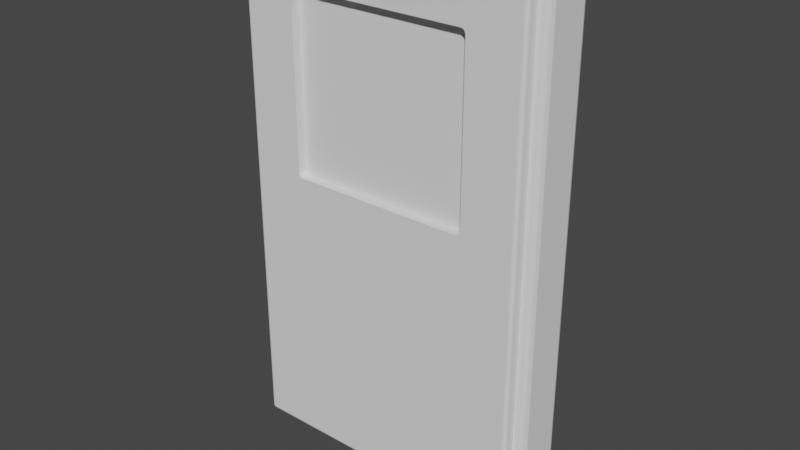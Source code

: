 # Source: Siemens_.blend  (saved by Blender 2.92.15; exported with 4.5.12 LTS)
import bpy
from mathutils import Matrix  # noqa: F401  (used for matrix-valued properties, if any)

bpy.ops.wm.read_factory_settings(use_empty=True)
scene = bpy.context.scene
scene.name = 'Scene'

# ---- collections
col_collection = bpy.data.collections.new('Collection'); scene.collection.children.link(col_collection)

# ---- world
world_world = bpy.data.worlds.new('World'); scene.world = world_world
world_world.use_nodes = True; world_world.node_tree.nodes.clear()
_N = world_world.node_tree.nodes; _L = world_world.node_tree.links
n0 = _N.new('ShaderNodeOutputWorld'); n0.name = 'World Output'; n0.location = (300, 300)
n1 = _N.new('ShaderNodeBackground'); n1.name = 'Background'; n1.location = (10, 300)
n1.inputs[0].default_value = (0.05088, 0.05088, 0.05088, 1.0)
_L.new(n1.outputs[0], n0.inputs[0])
n0.is_active_output = True
world_world.color = (0.05088, 0.05088, 0.05088)
world_world.use_sun_shadow = False
world_world.sun_shadow_jitter_overblur = 0.0

# ---- meshes
me_cube_001 = bpy.data.meshes.new('Cube.001')
me_cube_001.from_pydata([(-0.5877, -0.07668, -1.0), (-0.6087, -0.07668, -0.979), (-0.5877, -0.09153, -0.9938), (-0.5998, -0.08881, -0.9911), (-0.6026, -0.09153, -0.979), (-0.6026, -0.07668, -0.9938), (-0.5877, -0.07668, 1.0), (-0.6087, -0.07668, 0.979), (-0.5877, -0.09153, 0.9938), (-0.5998, -0.08881, 0.9911), (-0.6026, -0.07668, 0.9938), (-0.6026, -0.09153, 0.979), (-0.5877, 0.07668, -1.0), (-0.6087, 0.07668, -0.979), (-0.5877, 0.09769, -0.979), (-0.6026, 0.07668, -0.9938), (-0.5998, 0.08881, -0.9911), (-0.6026, 0.09153, -0.979), (-0.5877, 0.09153, -0.9938), (-0.5877, 0.07668, 1.0), (-0.5877, 0.09769, 0.979), (-0.6087, 0.07668, 0.979), (-0.5877, 0.09153, 0.9938), (-0.5998, 0.08881, 0.9911), (-0.6026, 0.09153, 0.979), (-0.6026, 0.07668, 0.9938), (0.5877, -0.07668, -1.0), (0.6087, -0.07668, -0.979), (0.6026, -0.07668, -0.9938), (0.5998, -0.08881, -0.9911), (0.6026, -0.09153, -0.979), (0.5877, -0.09153, -0.9938), (0.5877, -0.07668, 1.0), (0.6087, -0.07668, 0.979), (0.5877, -0.09153, 0.9938), (0.5998, -0.08881, 0.9911), (0.6026, -0.09153, 0.979), (0.6026, -0.07668, 0.9938), (0.5877, 0.07668, -1.0), (0.5877, 0.09769, -0.979), (0.6087, 0.07668, -0.979), (0.5877, 0.09153, -0.9938), (0.5998, 0.08881, -0.9911), (0.6026, 0.09153, -0.979), (0.6026, 0.07668, -0.9938), (0.5877, 0.07668, 1.0), (0.6087, 0.07668, 0.979), (0.5877, 0.09769, 0.979), (0.6026, 0.07668, 0.9938), (0.5998, 0.08881, 0.9911), (0.6026, 0.09153, 0.979), (0.5877, 0.09153, 0.9938), (-0.5877, -0.09769, -0.979), (-0.5877, -0.09769, 0.979), (0.5877, -0.09769, 0.979), (0.5877, -0.09769, -0.979), (-0.5515, -0.09769, -0.9556), (-0.5643, -0.09769, -0.9428), (-0.5734, -0.09769, -0.9647), (-0.5579, -0.09769, -0.9539), (-0.5626, -0.09769, -0.9492), (-0.5643, -0.09769, 0.9428), (-0.5515, -0.09769, 0.9556), (-0.5734, -0.09769, 0.9647), (-0.5626, -0.09769, 0.9492), (-0.5579, -0.09769, 0.9539), (0.5643, -0.09769, -0.9428), (0.5515, -0.09769, -0.9556), (0.5734, -0.09769, -0.9647), (0.5626, -0.09769, -0.9492), (0.5579, -0.09769, -0.9539), (0.5515, -0.09769, 0.9556), (0.5643, -0.09769, 0.9428), (0.5734, -0.09769, 0.9647), (0.5579, -0.09769, 0.9539), (0.5626, -0.09769, 0.9492), (-0.5643, -0.1323, -0.9428), (-0.5515, -0.1323, -0.9556), (-0.5515, -0.1451, -0.9428), (-0.5626, -0.1323, -0.9492), (-0.5626, -0.1387, -0.9428), (-0.5609, -0.1384, -0.9489), (-0.5515, -0.1387, -0.9539), (-0.5579, -0.1323, -0.9539), (-0.5576, -0.1384, -0.9522), (-0.5579, -0.1434, -0.9428), (-0.5515, -0.1434, -0.9492), (-0.5576, -0.1417, -0.9489), (-0.5643, -0.1323, 0.9428), (-0.5515, -0.1451, 0.9428), (-0.5515, -0.1323, 0.9556), (-0.5626, -0.1387, 0.9428), (-0.5626, -0.1323, 0.9492), (-0.5609, -0.1384, 0.9489), (-0.5515, -0.1434, 0.9492), (-0.5579, -0.1434, 0.9428), (-0.5576, -0.1417, 0.9489), (-0.5579, -0.1323, 0.9539), (-0.5515, -0.1387, 0.9539), (-0.5576, -0.1384, 0.9522), (0.5643, -0.1323, -0.9428), (0.5515, -0.1451, -0.9428), (0.5515, -0.1323, -0.9556), (0.5626, -0.1387, -0.9428), (0.5626, -0.1323, -0.9492), (0.5609, -0.1384, -0.9489), (0.5515, -0.1434, -0.9492), (0.5579, -0.1434, -0.9428), (0.5576, -0.1417, -0.9489), (0.5579, -0.1323, -0.9539), (0.5515, -0.1387, -0.9539), (0.5576, -0.1384, -0.9522), (0.5643, -0.1323, 0.9428), (0.5515, -0.1323, 0.9556), (0.5515, -0.1451, 0.9428), (0.5626, -0.1323, 0.9492), (0.5626, -0.1387, 0.9428), (0.5609, -0.1384, 0.9489), (0.5515, -0.1387, 0.9539), (0.5579, -0.1323, 0.9539), (0.5576, -0.1384, 0.9522), (0.5579, -0.1434, 0.9428), (0.5515, -0.1434, 0.9492), (0.5576, -0.1417, 0.9489), (-0.5515, -0.1451, 0.1329), (-0.5579, -0.1434, 0.1329), (-0.5626, -0.1387, 0.1329), (-0.5643, -0.1323, 0.1329), (0.5515, -0.1451, 0.1329), (0.5579, -0.1434, 0.1329), (0.5626, -0.1387, 0.1329), (0.5643, -0.1323, 0.1329), (-0.5643, -0.09769, 0.1329), (0.5643, -0.09769, 0.1329), (-0.5515, -0.1451, 0.8108), (0.5579, -0.1434, 0.8108), (0.5626, -0.1387, 0.8108), (0.5643, -0.1323, 0.8108), (0.5643, -0.09769, 0.8108), (-0.5579, -0.1434, 0.8108), (-0.5626, -0.1387, 0.8108), (-0.5643, -0.1323, 0.8108), (0.5515, -0.1451, 0.8108), (-0.5643, -0.09769, 0.8108), (-0.353, -0.1451, -0.9428), (0.353, -0.1451, -0.9428), (0.353, -0.1434, -0.9492), (-0.353, -0.1434, -0.9492), (0.353, -0.1387, -0.9539), (-0.353, -0.1387, -0.9539), (-0.353, -0.1323, -0.9556), (0.353, -0.1323, -0.9556), (-0.353, -0.1451, 0.9428), (0.353, -0.1451, 0.9428), (-0.353, -0.1434, 0.9492), (0.353, -0.1434, 0.9492), (-0.353, -0.1387, 0.9539), (0.353, -0.1387, 0.9539), (0.353, -0.1323, 0.9556), (-0.353, -0.1323, 0.9556), (0.353, -0.09769, -0.9556), (-0.353, -0.09769, -0.9556), (-0.353, -0.09769, 0.9556), (0.353, -0.09769, 0.9556), (0.3355, -0.1092, 0.1329), (0.353, -0.1092, 0.1505), (0.3442, -0.1092, 0.1353), (0.3507, -0.1092, 0.1417), (-0.353, -0.1092, 0.1505), (-0.3355, -0.1092, 0.1329), (-0.3507, -0.1092, 0.1417), (-0.3442, -0.1092, 0.1353), (-0.3355, -0.1092, 0.8108), (-0.353, -0.1092, 0.7932), (-0.3442, -0.1092, 0.8084), (-0.3507, -0.1092, 0.802), (0.353, -0.1092, 0.7932), (0.3355, -0.1092, 0.8108), (0.3507, -0.1092, 0.802), (0.3442, -0.1092, 0.8084), (-0.3355, -0.1451, 0.1329), (-0.353, -0.1451, 0.1505), (-0.3706, -0.1451, 0.1329), (-0.353, -0.1451, 0.1154), (-0.3442, -0.1451, 0.1353), (-0.3507, -0.1451, 0.1417), (0.353, -0.1451, 0.1505), (0.3355, -0.1451, 0.1329), (0.353, -0.1451, 0.1154), (0.3706, -0.1451, 0.1329), (0.3507, -0.1451, 0.1417), (0.3442, -0.1451, 0.1353), (0.3355, -0.1451, 0.8108), (0.353, -0.1451, 0.7932), (0.3706, -0.1451, 0.8108), (0.353, -0.1451, 0.8283), (0.3442, -0.1451, 0.8084), (0.3507, -0.1451, 0.802), (-0.353, -0.1451, 0.7932), (-0.3355, -0.1451, 0.8108), (-0.353, -0.1451, 0.8283), (-0.3706, -0.1451, 0.8108), (-0.3507, -0.1451, 0.802), (-0.3442, -0.1451, 0.8084), (-0.2466, -0.07668, 1.0), (-0.2466, 0.07668, 1.0), (0.2466, -0.07668, 1.0), (0.2466, 0.07668, 1.0), (-0.2466, -0.06384, 1.019), (-0.2466, 0.07668, 1.019), (0.2466, 0.07668, 1.019), (0.2466, -0.06384, 1.019), (-0.2466, 0.09164, 0.9932), (0.2466, 0.09164, 0.9932), (-0.2466, 0.1022, 1.009), (0.2466, 0.1022, 1.009), (-0.2466, 0.09793, 0.6112), (0.2466, 0.09793, 0.6112), (-0.2466, 0.1131, 0.6112), (0.2466, 0.1131, 0.6112), (-0.2466, 0.09824, 0.9596), (0.2466, 0.09824, 0.9596), (0.2466, 0.1133, 0.978), (-0.2466, 0.1133, 0.978)], [], [(138, 72, 112, 137), (40, 46, 33, 27), (45, 19, 6, 32), (1, 7, 21, 13), (14, 20, 47, 39), (0, 2, 3, 5), (52, 4, 3, 2), (1, 5, 3, 4), (53, 8, 9, 11), (6, 10, 9, 8), (7, 11, 9, 10), (12, 15, 16, 18), (13, 17, 16, 15), (14, 18, 16, 17), (19, 22, 23, 25), (20, 24, 23, 22), (21, 25, 23, 24), (26, 28, 29, 31), (27, 30, 29, 28), (55, 31, 29, 30), (32, 34, 35, 37), (54, 36, 35, 34), (33, 37, 35, 36), (38, 41, 42, 44), (39, 43, 42, 41), (40, 44, 42, 43), (45, 48, 49, 51), (46, 50, 49, 48), (47, 51, 49, 50), (12, 0, 5, 15), (15, 5, 1, 13), (52, 53, 11, 4), (4, 11, 7, 1), (6, 19, 25, 10), (10, 25, 21, 7), (20, 14, 17, 24), (24, 17, 13, 21), (38, 12, 18, 41), (41, 18, 14, 39), (19, 45, 51, 22), (22, 51, 47, 20), (46, 40, 43, 50), (50, 43, 39, 47), (26, 38, 44, 28), (28, 44, 40, 27), (45, 32, 37, 48), (48, 37, 33, 46), (54, 55, 30, 36), (36, 30, 27, 33), (0, 26, 31, 2), (2, 31, 55, 52), (32, 6, 8, 34), (34, 8, 53, 54), (12, 38, 26, 0), (56, 161, 150, 77), (89, 152, 154, 94), (180, 183, 144, 145, 188, 187), (71, 163, 158, 113), (73, 72, 138, 133, 66, 68, 55, 54), (63, 62, 162, 163, 71, 73, 54, 53), (58, 57, 132, 143, 61, 63, 53, 52), (56, 59, 58), (59, 60, 58), (60, 57, 58), (61, 64, 63), (64, 65, 63), (65, 62, 63), (66, 69, 68), (69, 70, 68), (70, 67, 68), (71, 74, 73), (74, 75, 73), (75, 72, 73), (76, 79, 81, 80), (79, 83, 84, 81), (77, 82, 84, 83), (82, 86, 87, 84), (78, 85, 87, 86), (85, 80, 81, 87), (81, 84, 87), (88, 91, 93, 92), (91, 95, 96, 93), (89, 94, 96, 95), (94, 98, 99, 96), (90, 97, 99, 98), (97, 92, 93, 99), (93, 96, 99), (100, 103, 105, 104), (103, 107, 108, 105), (101, 106, 108, 107), (106, 110, 111, 108), (102, 109, 111, 110), (109, 104, 105, 111), (105, 108, 111), (112, 115, 117, 116), (115, 119, 120, 117), (113, 118, 120, 119), (118, 122, 123, 120), (114, 121, 123, 122), (121, 116, 117, 123), (117, 120, 123), (134, 89, 95, 139), (139, 95, 91, 140), (140, 91, 88, 141), (128, 101, 107, 129), (129, 107, 103, 130), (130, 103, 100, 131), (152, 200, 199, 192, 195, 153), (110, 148, 151, 102), (160, 67, 102, 151), (98, 156, 159, 90), (162, 62, 90, 159), (61, 88, 92, 64), (64, 92, 97, 65), (65, 97, 90, 62), (112, 72, 75, 115), (115, 75, 74, 119), (119, 74, 71, 113), (102, 67, 70, 109), (109, 70, 69, 104), (104, 69, 66, 100), (76, 57, 60, 79), (79, 60, 59, 83), (83, 59, 56, 77), (132, 57, 76, 127), (143, 132, 127, 141), (136, 130, 131, 137), (135, 129, 130, 136), (142, 128, 129, 135), (80, 126, 127, 76), (85, 125, 126, 80), (78, 124, 125, 85), (101, 145, 146, 106), (66, 133, 131, 100), (114, 142, 135, 121), (121, 135, 136, 116), (116, 136, 137, 112), (61, 143, 141, 88), (126, 140, 141, 127), (125, 139, 140, 126), (124, 134, 139, 125), (101, 128, 189, 188, 145), (133, 138, 137, 131), (198, 181, 168, 173), (106, 146, 148, 110), (157, 118, 113, 158), (155, 122, 118, 157), (94, 154, 156, 98), (149, 82, 77, 150), (147, 86, 82, 149), (144, 78, 86, 147), (68, 67, 160, 161, 56, 58, 52, 55), (153, 114, 122, 155), (201, 200, 152, 89, 134), (172, 174, 175, 173, 168, 170, 171, 169, 164, 166, 167, 165, 176, 178, 179, 177), (144, 183, 182, 124, 78), (157, 158, 159, 156), (155, 157, 156, 154), (153, 155, 154, 152), (149, 150, 151, 148), (147, 149, 148, 146), (144, 147, 146, 145), (162, 159, 158, 163), (142, 114, 153, 195, 194), (160, 151, 150, 161), (128, 142, 194, 193, 186, 189), (192, 199, 172, 177), (186, 193, 176, 165), (182, 181, 198, 201, 134, 124), (180, 184, 185, 181, 182, 183), (186, 190, 191, 187, 188, 189), (192, 196, 197, 193, 194, 195), (198, 202, 203, 199, 200, 201), (180, 169, 171, 184), (184, 171, 170, 185), (185, 170, 168, 181), (192, 177, 179, 196), (196, 179, 178, 197), (197, 178, 176, 193), (172, 199, 203, 174), (174, 203, 202, 175), (175, 202, 198, 173), (164, 187, 191, 166), (166, 191, 190, 167), (167, 190, 186, 165), (180, 187, 164, 169), (207, 206, 204, 205), (210, 209, 208, 211), (207, 205, 212, 213), (206, 207, 210, 211), (205, 204, 208, 209), (204, 206, 211, 208), (221, 220, 216, 217), (205, 209, 214, 212), (210, 207, 213, 215), (209, 210, 215, 214), (217, 216, 218, 219), (222, 221, 217, 219), (223, 222, 219, 218), (220, 223, 218, 216), (212, 214, 223, 220), (214, 215, 222, 223), (215, 213, 221, 222), (213, 212, 220, 221)])
_uv = me_cube_001.uv_layers.new(name='UVMap')
_uv.uv.foreach_set('vector', [0.6013, 0.7591, 0.6178, 0.7591, 0.6178, 0.7591, 0.6013, 0.7591, 0.3776, 0.5269, 0.6224, 0.5269, 0.6224, 0.7231, 0.3776, 0.7231, 0.6293, 0.5269, 0.8707, 0.5269, 0.8707, 0.7231, 0.6293, 0.7231, 0.3776, 0.02688, 0.6224, 0.02688, 0.6224, 0.2231, 0.3776, 0.2231, 0.3776, 0.2543, 0.6224, 0.2543, 0.6224, 0.4957, 0.3776, 0.4957, 0.1293, 0.7231, 0.1293, 0.75, 0.1268, 0.75, 0.125, 0.7231, 0.3776, 0.9957, 0.3776, 1.0, 0.3761, 1.0, 0.375, 0.9957, 0.3776, 0.02688, 0.375, 0.02688, 0.375, 0.01136, 0.3776, 0.0, 0.6224, 0.9957, 0.625, 0.9957, 0.625, 0.9982, 0.6224, 1.0, 0.8707, 0.7231, 0.875, 0.7231, 0.875, 0.7386, 0.8707, 0.75, 0.6224, 0.02688, 0.6224, 0.0, 0.6239, 0.0, 0.625, 0.02688, 0.1293, 0.5269, 0.125, 0.5269, 0.125, 0.5114, 0.1293, 0.5, 0.3776, 0.2231, 0.3776, 0.25, 0.3761, 0.25, 0.375, 0.2231, 0.3776, 0.2543, 0.375, 0.2543, 0.375, 0.2518, 0.3776, 0.25, 0.8707, 0.5269, 0.8707, 0.5, 0.8732, 0.5, 0.875, 0.5269, 0.6224, 0.2543, 0.6224, 0.25, 0.6239, 0.25, 0.625, 0.2543, 0.6224, 0.2231, 0.625, 0.2231, 0.625, 0.2386, 0.6224, 0.25, 0.3707, 0.7231, 0.375, 0.7231, 0.3754, 0.7468, 0.3707, 0.75, 0.3776, 0.7231, 0.3776, 0.75, 0.3754, 0.7468, 0.375, 0.7231, 0.3776, 0.7543, 0.375, 0.7543, 0.3754, 0.7468, 0.3776, 0.75, 0.6293, 0.7231, 0.6293, 0.75, 0.6252, 0.7462, 0.625, 0.7231, 0.6224, 0.7543, 0.6224, 0.75, 0.6252, 0.7462, 0.625, 0.7543, 0.6224, 0.7231, 0.625, 0.7231, 0.6252, 0.7462, 0.6224, 0.75, 0.3707, 0.5269, 0.3707, 0.5, 0.3748, 0.5038, 0.375, 0.5269, 0.3776, 0.4957, 0.3776, 0.5, 0.3748, 0.5038, 0.375, 0.4957, 0.3776, 0.5269, 0.375, 0.5269, 0.3748, 0.5038, 0.3776, 0.5, 0.6293, 0.5269, 0.625, 0.5269, 0.6246, 0.5032, 0.6293, 0.5, 0.6224, 0.5269, 0.6224, 0.5, 0.6246, 0.5032, 0.625, 0.5269, 0.6224, 0.4957, 0.625, 0.4957, 0.6246, 0.5032, 0.6224, 0.5, 0.1293, 0.5269, 0.1293, 0.7231, 0.125, 0.7231, 0.125, 0.5269, 0.375, 0.2231, 0.375, 0.02688, 0.3776, 0.02688, 0.3776, 0.2231, 0.3776, 0.9957, 0.6224, 0.9957, 0.6224, 1.0, 0.3776, 1.0, 0.3776, 0.0, 0.6224, 0.0, 0.6224, 0.02688, 0.3776, 0.02688, 0.8707, 0.7231, 0.8707, 0.5269, 0.875, 0.5269, 0.875, 0.7231, 0.625, 0.02688, 0.625, 0.2231, 0.6224, 0.2231, 0.6224, 0.02688, 0.6224, 0.2543, 0.3776, 0.2543, 0.3776, 0.25, 0.6224, 0.25, 0.6224, 0.25, 0.3776, 0.25, 0.3776, 0.2231, 0.6224, 0.2231, 0.3707, 0.5269, 0.1293, 0.5269, 0.1293, 0.5, 0.3707, 0.5, 0.375, 0.4957, 0.375, 0.2543, 0.3776, 0.2543, 0.3776, 0.4957, 0.8707, 0.5269, 0.6293, 0.5269, 0.6293, 0.5, 0.8707, 0.5, 0.625, 0.2543, 0.625, 0.4957, 0.6224, 0.4957, 0.6224, 0.2543, 0.6224, 0.5269, 0.3776, 0.5269, 0.3776, 0.5, 0.6224, 0.5, 0.6224, 0.5, 0.3776, 0.5, 0.3776, 0.4957, 0.6224, 0.4957, 0.3707, 0.7231, 0.3707, 0.5269, 0.375, 0.5269, 0.375, 0.7231, 0.375, 0.7231, 0.375, 0.5269, 0.3776, 0.5269, 0.3776, 0.7231, 0.6293, 0.5269, 0.6293, 0.7231, 0.625, 0.7231, 0.625, 0.5269, 0.625, 0.5269, 0.625, 0.7231, 0.6224, 0.7231, 0.6224, 0.5269, 0.6224, 0.7543, 0.3776, 0.7543, 0.3776, 0.75, 0.6224, 0.75, 0.6224, 0.75, 0.3776, 0.75, 0.3776, 0.7231, 0.6224, 0.7231, 0.1293, 0.7231, 0.3707, 0.7231, 0.3707, 0.75, 0.1293, 0.75, 0.375, 0.9957, 0.375, 0.7543, 0.3776, 0.7543, 0.3776, 0.9957, 0.6293, 0.7231, 0.8707, 0.7231, 0.8707, 0.75, 0.6293, 0.75, 0.625, 0.7543, 0.625, 0.9957, 0.6224, 0.9957, 0.6224, 0.7543, 0.1293, 0.5269, 0.3707, 0.5269, 0.3707, 0.7231, 0.1293, 0.7231, 0.3805, 0.9882, 0.3805, 0.9475, 0.3805, 0.9475, 0.3805, 0.9882, 0.6178, 0.9882, 0.6178, 0.9475, 0.6186, 0.9475, 0.6186, 0.9882, 0.5, 0.9439, 0.4981, 0.9475, 0.3822, 0.9475, 0.3822, 0.8025, 0.4981, 0.8025, 0.5, 0.8061, 0.6195, 0.7618, 0.6195, 0.8025, 0.6195, 0.8025, 0.6195, 0.7618, 0.6206, 0.7573, 0.6178, 0.7591, 0.6013, 0.7591, 0.5, 0.7591, 0.3822, 0.7591, 0.3794, 0.7573, 0.3776, 0.7543, 0.6224, 0.7543, 0.6206, 0.9927, 0.6195, 0.9882, 0.6195, 0.9475, 0.6195, 0.8025, 0.6195, 0.7618, 0.6206, 0.7573, 0.6224, 0.7543, 0.6224, 0.9957, 0.3794, 0.9927, 0.3822, 0.9909, 0.5, 0.9909, 0.6013, 0.9909, 0.6178, 0.9909, 0.6206, 0.9927, 0.6224, 0.9957, 0.3776, 0.9957, 0.3805, 0.9882, 0.3805, 0.9896, 0.3794, 0.9927, 0.3805, 0.9896, 0.3805, 0.9905, 0.3794, 0.9927, 0.3805, 0.9905, 0.3805, 0.9909, 0.3794, 0.9927, 0.6178, 0.9909, 0.6186, 0.9909, 0.6206, 0.9927, 0.6186, 0.9909, 0.6192, 0.9909, 0.6206, 0.9927, 0.6192, 0.9909, 0.6195, 0.9909, 0.6206, 0.9927, 0.3822, 0.7591, 0.3814, 0.7591, 0.3794, 0.7573, 0.3814, 0.7591, 0.3808, 0.7591, 0.3794, 0.7573, 0.3808, 0.7591, 0.3805, 0.7591, 0.3794, 0.7573, 0.6195, 0.7618, 0.6195, 0.7604, 0.6206, 0.7573, 0.6195, 0.7604, 0.6195, 0.7595, 0.6206, 0.7573, 0.6195, 0.7595, 0.6195, 0.7591, 0.6206, 0.7573, 0.3822, 0.9909, 0.3814, 0.9909, 0.3814, 0.9909, 0.3822, 0.9909, 0.3814, 0.9909, 0.3805, 0.9909, 0.3805, 0.9909, 0.3814, 0.9909, 0.3805, 0.9882, 0.3805, 0.9882, 0.3805, 0.9895, 0.3805, 0.9896, 0.3805, 0.9882, 0.3805, 0.9882, 0.3805, 0.9895, 0.3805, 0.9895, 0.3822, 0.9882, 0.3822, 0.9896, 0.3814, 0.9895, 0.3814, 0.9882, 0.3822, 0.9896, 0.3822, 0.9909, 0.3814, 0.9909, 0.3814, 0.9895, 0.3814, 0.9909, 0.3805, 0.9895, 0.3814, 0.9895, 0.6178, 0.9909, 0.6178, 0.9909, 0.6186, 0.9909, 0.6186, 0.9909, 0.6178, 0.9909, 0.6178, 0.9909, 0.6186, 0.9909, 0.6186, 0.9909, 0.6178, 0.9882, 0.6186, 0.9882, 0.6186, 0.9895, 0.6178, 0.9896, 0.6186, 0.9882, 0.6195, 0.9882, 0.6195, 0.9895, 0.6186, 0.9895, 0.6195, 0.9882, 0.6195, 0.9896, 0.6195, 0.9895, 0.6195, 0.9882, 0.6195, 0.9896, 0.6195, 0.9909, 0.6195, 0.9909, 0.6195, 0.9895, 0.6186, 0.9909, 0.6186, 0.9895, 0.6195, 0.9895, 0.3822, 0.7591, 0.3822, 0.7591, 0.3814, 0.7591, 0.3814, 0.7591, 0.3822, 0.7591, 0.3822, 0.7591, 0.3814, 0.7591, 0.3814, 0.7591, 0.3822, 0.7618, 0.3814, 0.7618, 0.3814, 0.7605, 0.3822, 0.7604, 0.3814, 0.7618, 0.3805, 0.7618, 0.3805, 0.7605, 0.3814, 0.7605, 0.3805, 0.7618, 0.3805, 0.7604, 0.3805, 0.7605, 0.3805, 0.7618, 0.3805, 0.7604, 0.3805, 0.7591, 0.3805, 0.7591, 0.3805, 0.7605, 0.3814, 0.7591, 0.3814, 0.7605, 0.3805, 0.7605, 0.6178, 0.7591, 0.6186, 0.7591, 0.6186, 0.7591, 0.6178, 0.7591, 0.6186, 0.7591, 0.6195, 0.7591, 0.6195, 0.7591, 0.6186, 0.7591, 0.6195, 0.7618, 0.6195, 0.7618, 0.6195, 0.7605, 0.6195, 0.7604, 0.6195, 0.7618, 0.6195, 0.7618, 0.6195, 0.7605, 0.6195, 0.7605, 0.6178, 0.7618, 0.6178, 0.7604, 0.6186, 0.7605, 0.6186, 0.7618, 0.6178, 0.7604, 0.6178, 0.7591, 0.6186, 0.7591, 0.6186, 0.7605, 0.6186, 0.7591, 0.6195, 0.7605, 0.6186, 0.7605, 0.6013, 0.9882, 0.6178, 0.9882, 0.6178, 0.9896, 0.6013, 0.9896, 0.6013, 0.9896, 0.6178, 0.9896, 0.6178, 0.9909, 0.6013, 0.9909, 0.6013, 0.9909, 0.6178, 0.9909, 0.6178, 0.9909, 0.6013, 0.9909, 0.5, 0.7618, 0.3822, 0.7618, 0.3822, 0.7604, 0.5, 0.7604, 0.5, 0.7604, 0.3822, 0.7604, 0.3822, 0.7591, 0.5, 0.7591, 0.5, 0.7591, 0.3822, 0.7591, 0.3822, 0.7591, 0.5, 0.7591, 0.6178, 0.9475, 0.6035, 0.9475, 0.6013, 0.9439, 0.6013, 0.8061, 0.6035, 0.8025, 0.6178, 0.8025, 0.3805, 0.7618, 0.3805, 0.8025, 0.3805, 0.8025, 0.3805, 0.7618, 0.3805, 0.8025, 0.3805, 0.7618, 0.3805, 0.7618, 0.3805, 0.8025, 0.6195, 0.9882, 0.6195, 0.9475, 0.6195, 0.9475, 0.6195, 0.9882, 0.6195, 0.9475, 0.6195, 0.9882, 0.6195, 0.9882, 0.6195, 0.9475, 0.6178, 0.9909, 0.6178, 0.9909, 0.6186, 0.9909, 0.6186, 0.9909, 0.6186, 0.9909, 0.6186, 0.9909, 0.6195, 0.9896, 0.6195, 0.9896, 0.6195, 0.9896, 0.6195, 0.9896, 0.6195, 0.9882, 0.6195, 0.9882, 0.6178, 0.7591, 0.6178, 0.7591, 0.6186, 0.7591, 0.6186, 0.7591, 0.6186, 0.7591, 0.6186, 0.7591, 0.6195, 0.7604, 0.6195, 0.7604, 0.6195, 0.7604, 0.6195, 0.7604, 0.6195, 0.7618, 0.6195, 0.7618, 0.3805, 0.7618, 0.3805, 0.7618, 0.3805, 0.7604, 0.3805, 0.7604, 0.3805, 0.7604, 0.3805, 0.7604, 0.3814, 0.7591, 0.3814, 0.7591, 0.3814, 0.7591, 0.3814, 0.7591, 0.3822, 0.7591, 0.3822, 0.7591, 0.3822, 0.9909, 0.3822, 0.9909, 0.3814, 0.9909, 0.3814, 0.9909, 0.3814, 0.9909, 0.3814, 0.9909, 0.3805, 0.9896, 0.3805, 0.9896, 0.3805, 0.9896, 0.3805, 0.9896, 0.3805, 0.9882, 0.3805, 0.9882, 0.5, 0.9909, 0.3822, 0.9909, 0.3822, 0.9909, 0.5, 0.9909, 0.6013, 0.9909, 0.5, 0.9909, 0.5, 0.9909, 0.6013, 0.9909, 0.6013, 0.7591, 0.5, 0.7591, 0.5, 0.7591, 0.6013, 0.7591, 0.6013, 0.7604, 0.5, 0.7604, 0.5, 0.7591, 0.6013, 0.7591, 0.6013, 0.7618, 0.5, 0.7618, 0.5, 0.7604, 0.6013, 0.7604, 0.3822, 0.9909, 0.5, 0.9909, 0.5, 0.9909, 0.3822, 0.9909, 0.3822, 0.9896, 0.5, 0.9896, 0.5, 0.9909, 0.3822, 0.9909, 0.3822, 0.9882, 0.5, 0.9882, 0.5, 0.9896, 0.3822, 0.9896, 0.3822, 0.7618, 0.3822, 0.8025, 0.3814, 0.8025, 0.3814, 0.7618, 0.3822, 0.7591, 0.5, 0.7591, 0.5, 0.7591, 0.3822, 0.7591, 0.6178, 0.7618, 0.6013, 0.7618, 0.6013, 0.7604, 0.6178, 0.7604, 0.6178, 0.7604, 0.6013, 0.7604, 0.6013, 0.7591, 0.6178, 0.7591, 0.6178, 0.7591, 0.6013, 0.7591, 0.6013, 0.7591, 0.6178, 0.7591, 0.6178, 0.9909, 0.6013, 0.9909, 0.6013, 0.9909, 0.6178, 0.9909, 0.5, 0.9909, 0.6013, 0.9909, 0.6013, 0.9909, 0.5, 0.9909, 0.5, 0.9896, 0.6013, 0.9896, 0.6013, 0.9909, 0.5, 0.9909, 0.5, 0.9882, 0.6013, 0.9882, 0.6013, 0.9896, 0.5, 0.9896, 0.3822, 0.7618, 0.5, 0.7618, 0.5, 0.7989, 0.4981, 0.8025, 0.3822, 0.8025, 0.5, 0.7591, 0.6013, 0.7591, 0.6013, 0.7591, 0.5, 0.7591, 0.5987, 0.9475, 0.5026, 0.9475, 0.5026, 0.9475, 0.5987, 0.9475, 0.3814, 0.7618, 0.3814, 0.8025, 0.3805, 0.8025, 0.3805, 0.7618, 0.6195, 0.8025, 0.6195, 0.7618, 0.6195, 0.7618, 0.6195, 0.8025, 0.6186, 0.8025, 0.6186, 0.7618, 0.6195, 0.7618, 0.6195, 0.8025, 0.6186, 0.9882, 0.6186, 0.9475, 0.6195, 0.9475, 0.6195, 0.9882, 0.3805, 0.9475, 0.3805, 0.9882, 0.3805, 0.9882, 0.3805, 0.9475, 0.3814, 0.9475, 0.3814, 0.9882, 0.3805, 0.9882, 0.3805, 0.9475, 0.3822, 0.9475, 0.3822, 0.9882, 0.3814, 0.9882, 0.3814, 0.9475, 0.3794, 0.7573, 0.3805, 0.7618, 0.3805, 0.8025, 0.3805, 0.9475, 0.3805, 0.9882, 0.3794, 0.9927, 0.3776, 0.9957, 0.3776, 0.7543, 0.6178, 0.8025, 0.6178, 0.7618, 0.6186, 0.7618, 0.6186, 0.8025, 0.6013, 0.9511, 0.6035, 0.9475, 0.6178, 0.9475, 0.6178, 0.9882, 0.6013, 0.9882, 0.6013, 0.9439, 0.6012, 0.9457, 0.6, 0.9473, 0.5987, 0.9475, 0.5026, 0.9475, 0.5013, 0.9473, 0.5001, 0.9457, 0.5, 0.9439, 0.5, 0.8061, 0.5001, 0.8043, 0.5013, 0.8027, 0.5026, 0.8025, 0.5987, 0.8025, 0.6, 0.8027, 0.6012, 0.8043, 0.6013, 0.8061, 0.3822, 0.9475, 0.4981, 0.9475, 0.5, 0.9511, 0.5, 0.9882, 0.3822, 0.9882, 0.6195, 0.8025, 0.6195, 0.8025, 0.6195, 0.9475, 0.6195, 0.9475, 0.6186, 0.8025, 0.6195, 0.8025, 0.6195, 0.9475, 0.6186, 0.9475, 0.6178, 0.8025, 0.6186, 0.8025, 0.6186, 0.9475, 0.6178, 0.9475, 0.3805, 0.9475, 0.3805, 0.9475, 0.3805, 0.8025, 0.3805, 0.8025, 0.3814, 0.9475, 0.3805, 0.9475, 0.3805, 0.8025, 0.3814, 0.8025, 0.3822, 0.9475, 0.3814, 0.9475, 0.3814, 0.8025, 0.3822, 0.8025, 0.6195, 0.9475, 0.6195, 0.9475, 0.6195, 0.8025, 0.6195, 0.8025, 0.6013, 0.7618, 0.6178, 0.7618, 0.6178, 0.8025, 0.6035, 0.8025, 0.6013, 0.7989, 0.3805, 0.8025, 0.3805, 0.8025, 0.3805, 0.9475, 0.3805, 0.9475, 0.5, 0.7618, 0.6013, 0.7618, 0.6013, 0.7989, 0.5987, 0.8025, 0.5026, 0.8025, 0.5, 0.7989, 0.6013, 0.8061, 0.6013, 0.9439, 0.6013, 0.9439, 0.6013, 0.8061, 0.5026, 0.8025, 0.5987, 0.8025, 0.5987, 0.8025, 0.5026, 0.8025, 0.5, 0.9511, 0.5026, 0.9475, 0.5987, 0.9475, 0.6013, 0.9511, 0.6013, 0.9882, 0.5, 0.9882, 0.5, 0.9439, 0.5, 0.9457, 0.5, 0.947, 0.5, 0.9475, 0.5, 0.9511, 0.4981, 0.9475, 0.5026, 0.8025, 0.5013, 0.8025, 0.5004, 0.8025, 0.5, 0.8025, 0.4981, 0.8025, 0.5, 0.7989, 0.6013, 0.8061, 0.6013, 0.8043, 0.6013, 0.803, 0.6013, 0.8025, 0.6013, 0.7989, 0.6035, 0.8025, 0.5987, 0.9475, 0.6, 0.9475, 0.601, 0.9475, 0.6013, 0.9475, 0.6035, 0.9475, 0.6013, 0.9511, 0.5, 0.9439, 0.5, 0.9439, 0.5001, 0.9457, 0.5, 0.9457, 0.5, 0.9457, 0.5001, 0.9457, 0.5013, 0.9473, 0.5013, 0.9475, 0.5013, 0.9475, 0.5013, 0.9473, 0.5026, 0.9475, 0.5026, 0.9475, 0.6013, 0.8061, 0.6013, 0.8061, 0.6012, 0.8043, 0.6013, 0.8043, 0.6013, 0.8043, 0.6012, 0.8043, 0.6, 0.8027, 0.6, 0.8025, 0.6, 0.8025, 0.6, 0.8027, 0.5987, 0.8025, 0.5987, 0.8025, 0.6013, 0.9439, 0.6013, 0.9439, 0.6013, 0.9457, 0.6012, 0.9457, 0.6012, 0.9457, 0.6013, 0.9457, 0.6, 0.9475, 0.6, 0.9473, 0.6, 0.9473, 0.6, 0.9475, 0.5987, 0.9475, 0.5987, 0.9475, 0.5, 0.8061, 0.5, 0.8061, 0.5, 0.8043, 0.5001, 0.8043, 0.5001, 0.8043, 0.5, 0.8043, 0.5013, 0.8025, 0.5013, 0.8027, 0.5013, 0.8027, 0.5013, 0.8025, 0.5026, 0.8025, 0.5026, 0.8025, 0.5, 0.9439, 0.5, 0.8061, 0.5, 0.8061, 0.5, 0.9439, 0.6293, 0.5269, 0.6293, 0.7231, 0.8707, 0.7231, 0.8707, 0.5269, 0.6293, 0.5269, 0.8707, 0.5269, 0.8707, 0.7067, 0.6293, 0.7067, 0.6293, 0.5269, 0.8707, 0.5269, 0.8707, 0.5269, 0.6293, 0.5269, 0.6293, 0.7231, 0.6293, 0.5269, 0.6293, 0.5269, 0.6293, 0.7067, 0.8707, 0.5269, 0.8707, 0.7231, 0.8707, 0.7067, 0.8707, 0.5269, 0.8707, 0.7231, 0.6293, 0.7231, 0.6293, 0.7067, 0.8707, 0.7067, 0.6293, 0.5269, 0.8707, 0.5269, 0.8707, 0.5269, 0.6293, 0.5269, 0.8707, 0.5269, 0.8707, 0.5269, 0.8707, 0.5269, 0.8707, 0.5269, 0.6293, 0.5269, 0.6293, 0.5269, 0.6293, 0.5269, 0.6293, 0.5269, 0.8707, 0.5269, 0.6293, 0.5269, 0.6293, 0.5269, 0.8707, 0.5269, 0.6293, 0.5269, 0.8707, 0.5269, 0.8707, 0.5269, 0.6293, 0.5269, 0.6293, 0.5269, 0.6293, 0.5269, 0.6293, 0.5269, 0.6293, 0.5269, 0.8707, 0.5269, 0.6293, 0.5269, 0.6293, 0.5269, 0.8707, 0.5269, 0.8707, 0.5269, 0.8707, 0.5269, 0.8707, 0.5269, 0.8707, 0.5269, 0.8707, 0.5269, 0.8707, 0.5269, 0.8707, 0.5269, 0.8707, 0.5269, 0.8707, 0.5269, 0.6293, 0.5269, 0.6293, 0.5269, 0.8707, 0.5269, 0.6293, 0.5269, 0.6293, 0.5269, 0.6293, 0.5269, 0.6293, 0.5269, 0.6293, 0.5269, 0.8707, 0.5269, 0.8707, 0.5269, 0.6293, 0.5269])
me_cube_001.use_remesh_fix_poles = True
me_cube_001.use_remesh_preserve_attributes = False
me_cube_001.use_mirror_vertex_groups = False
me_cube_001.update()

# ---- objects
ob_cube = bpy.data.objects.new('Cube', me_cube_001)

# ---- transforms, parenting, visibility, modifiers, constraints
ob_cube.location = (0.0, 0.0, 0.0)
ob_cube.lineart.crease_threshold = 0.0

# ---- collection membership
col_collection.objects.link(ob_cube)

# ---- scene / render settings (as saved in the file)
scene.frame_start = 1; scene.frame_end = 250; scene.frame_set(1)
scene.render.engine = 'BLENDER_EEVEE_NEXT'
scene.cycles.use_denoising = False
scene.cycles.samples = 128
scene.cycles.sampling_pattern = 'TABULATED_SOBOL'
scene.cycles.use_adaptive_sampling = False
scene.cycles.use_light_tree = False
scene.view_settings.view_transform = 'Filmic'
bpy.context.view_layer.update()

# ---- added for rendering (the .blend has no active camera and no usable light): camera, sun
cam_auto = bpy.data.cameras.new('AutoCamera')
cam_auto.lens = 50.0
cam_auto.sensor_width = 36.0
cam_auto.clip_end = 1000.0
ob_auto_camera = bpy.data.objects.new('AutoCamera', cam_auto)
scene.collection.objects.link(ob_auto_camera)
ob_auto_camera.location = (2.19418, -2.6489, 1.76469)
ob_auto_camera.rotation_euler = (1.09748, -7.21219e-08, 0.694738)
scene.camera = ob_auto_camera
light_auto_sun = bpy.data.lights.new('AutoSun', 'SUN')
light_auto_sun.energy = 3.0
light_auto_sun.angle = 0.0523599
ob_auto_sun = bpy.data.objects.new('AutoSun', light_auto_sun)
scene.collection.objects.link(ob_auto_sun)
ob_auto_sun.rotation_euler = (0.872665, 0.174533, 0.523599)
bpy.context.view_layer.update()
